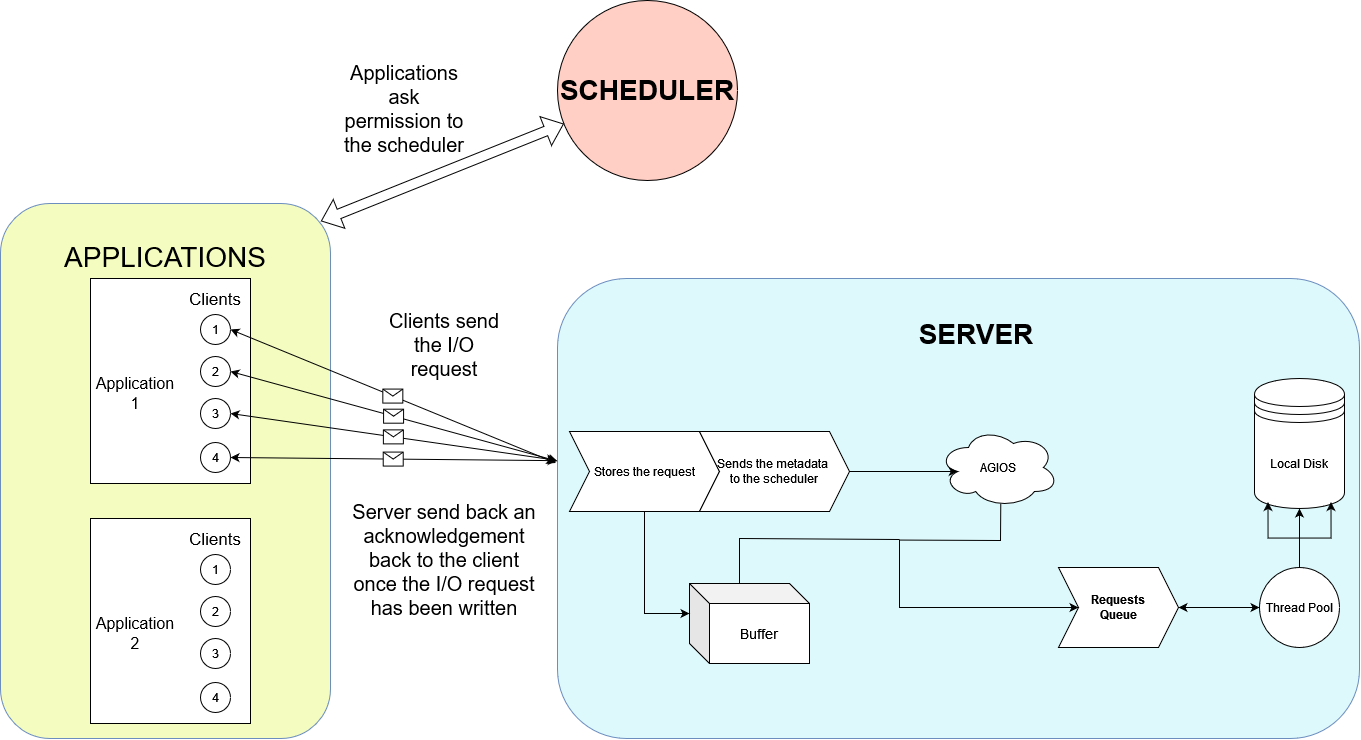

The diagram above was exported from draw.io. Its source (the exported page's mxGraphModel, read from the mxfile embedded in the PNG):
<mxGraphModel dx="2712" dy="1047" grid="1" gridSize="10" guides="1" tooltips="1" connect="1" arrows="1" fold="1" page="1" pageScale="1" pageWidth="827" pageHeight="1169" background="none" math="0" shadow="0">
  <root>
    <mxCell id="0" />
    <mxCell id="1" parent="0" />
    <mxCell id="jfLif52icVJWNrr7TmFA-16" value="" style="ellipse;whiteSpace=wrap;html=1;aspect=fixed;fillStyle=solid;fillColor=#FFCEC4;" vertex="1" parent="1">
      <mxGeometry x="-22" y="2" width="180" height="180" as="geometry" />
    </mxCell>
    <mxCell id="jfLif52icVJWNrr7TmFA-11" value="" style="rounded=1;whiteSpace=wrap;html=1;shadow=0;glass=0;fillColor=#F4FCC0;strokeColor=#6c8ebf;gradientColor=none;fillStyle=solid;" vertex="1" parent="1">
      <mxGeometry x="-579" y="205" width="330" height="535" as="geometry" />
    </mxCell>
    <mxCell id="jfLif52icVJWNrr7TmFA-9" value="" style="rounded=1;whiteSpace=wrap;html=1;shadow=0;glass=0;fillColor=#DEF9FC;strokeColor=#6c8ebf;gradientColor=none;fillStyle=solid;" vertex="1" parent="1">
      <mxGeometry x="-22" y="280" width="802" height="460" as="geometry" />
    </mxCell>
    <mxCell id="e3s2yQPe989o8rtI-bk0-4" value="AGIOS" style="ellipse;shape=cloud;whiteSpace=wrap;html=1;rounded=0;" parent="1" vertex="1">
      <mxGeometry x="359" y="429" width="120" height="80" as="geometry" />
    </mxCell>
    <mxCell id="e3s2yQPe989o8rtI-bk0-5" value="Local Disk" style="shape=datastore;whiteSpace=wrap;html=1;rounded=0;" parent="1" vertex="1">
      <mxGeometry x="675" y="380" width="90" height="130" as="geometry" />
    </mxCell>
    <mxCell id="e3s2yQPe989o8rtI-bk0-10" style="edgeStyle=orthogonalEdgeStyle;rounded=0;orthogonalLoop=1;jettySize=auto;html=1;entryX=0.5;entryY=1;entryDx=0;entryDy=0;" parent="1" source="e3s2yQPe989o8rtI-bk0-6" target="e3s2yQPe989o8rtI-bk0-5" edge="1">
      <mxGeometry relative="1" as="geometry" />
    </mxCell>
    <mxCell id="e3s2yQPe989o8rtI-bk0-15" style="edgeStyle=orthogonalEdgeStyle;rounded=0;orthogonalLoop=1;jettySize=auto;html=1;entryX=0.85;entryY=0.95;entryDx=0;entryDy=0;entryPerimeter=0;" parent="1" source="e3s2yQPe989o8rtI-bk0-6" target="e3s2yQPe989o8rtI-bk0-5" edge="1">
      <mxGeometry relative="1" as="geometry" />
    </mxCell>
    <mxCell id="e3s2yQPe989o8rtI-bk0-16" style="edgeStyle=orthogonalEdgeStyle;rounded=0;orthogonalLoop=1;jettySize=auto;html=1;entryX=0.15;entryY=0.95;entryDx=0;entryDy=0;entryPerimeter=0;" parent="1" source="e3s2yQPe989o8rtI-bk0-6" target="e3s2yQPe989o8rtI-bk0-5" edge="1">
      <mxGeometry relative="1" as="geometry" />
    </mxCell>
    <mxCell id="e3s2yQPe989o8rtI-bk0-6" value="Thread Pool" style="ellipse;whiteSpace=wrap;html=1;aspect=fixed;rounded=0;" parent="1" vertex="1">
      <mxGeometry x="680" y="569" width="80" height="80" as="geometry" />
    </mxCell>
    <mxCell id="e3s2yQPe989o8rtI-bk0-14" style="edgeStyle=orthogonalEdgeStyle;rounded=0;orthogonalLoop=1;jettySize=auto;html=1;entryX=0;entryY=0.5;entryDx=0;entryDy=0;startArrow=classic;startFill=1;" parent="1" source="e3s2yQPe989o8rtI-bk0-13" target="e3s2yQPe989o8rtI-bk0-6" edge="1">
      <mxGeometry relative="1" as="geometry" />
    </mxCell>
    <mxCell id="e3s2yQPe989o8rtI-bk0-13" value="&lt;div&gt;&lt;b&gt;Requests&lt;/b&gt;&lt;/div&gt;&lt;div&gt;&lt;b&gt;Queue&lt;/b&gt;&lt;/div&gt;" style="shape=step;perimeter=stepPerimeter;whiteSpace=wrap;html=1;fixedSize=1;rounded=0;" parent="1" vertex="1">
      <mxGeometry x="479" y="569" width="120" height="80" as="geometry" />
    </mxCell>
    <mxCell id="e3s2yQPe989o8rtI-bk0-18" value="" style="rounded=0;whiteSpace=wrap;html=1;" parent="1" vertex="1">
      <mxGeometry x="-489" y="280" width="160" height="205" as="geometry" />
    </mxCell>
    <mxCell id="e3s2yQPe989o8rtI-bk0-23" value="3" style="ellipse;whiteSpace=wrap;html=1;aspect=fixed;" parent="1" vertex="1">
      <mxGeometry x="-379" y="400" width="30" height="30" as="geometry" />
    </mxCell>
    <mxCell id="e3s2yQPe989o8rtI-bk0-24" value="2" style="ellipse;whiteSpace=wrap;html=1;aspect=fixed;" parent="1" vertex="1">
      <mxGeometry x="-379" y="358" width="30" height="30" as="geometry" />
    </mxCell>
    <mxCell id="e3s2yQPe989o8rtI-bk0-25" value="4" style="ellipse;whiteSpace=wrap;html=1;aspect=fixed;" parent="1" vertex="1">
      <mxGeometry x="-379" y="444" width="30" height="30" as="geometry" />
    </mxCell>
    <mxCell id="e3s2yQPe989o8rtI-bk0-26" value="&lt;font style=&quot;font-size: 16px;&quot;&gt;Application 1&lt;/font&gt;" style="text;html=1;strokeColor=none;fillColor=none;align=center;verticalAlign=middle;whiteSpace=wrap;rounded=0;" parent="1" vertex="1">
      <mxGeometry x="-479" y="372.5" width="70" height="45" as="geometry" />
    </mxCell>
    <mxCell id="e3s2yQPe989o8rtI-bk0-28" value="Stores the request" style="shape=step;perimeter=stepPerimeter;whiteSpace=wrap;html=1;fixedSize=1;" parent="1" vertex="1">
      <mxGeometry x="-10" y="433" width="150" height="80" as="geometry" />
    </mxCell>
    <mxCell id="e3s2yQPe989o8rtI-bk0-31" style="edgeStyle=orthogonalEdgeStyle;rounded=0;orthogonalLoop=1;jettySize=auto;html=1;entryX=0.16;entryY=0.55;entryDx=0;entryDy=0;entryPerimeter=0;" parent="1" source="e3s2yQPe989o8rtI-bk0-29" target="e3s2yQPe989o8rtI-bk0-4" edge="1">
      <mxGeometry relative="1" as="geometry" />
    </mxCell>
    <mxCell id="e3s2yQPe989o8rtI-bk0-29" value="&lt;div&gt;&lt;font style=&quot;font-size: 12px;&quot;&gt;Sends the metadata&amp;nbsp;&lt;/font&gt;&lt;/div&gt;&lt;div&gt;&lt;font style=&quot;font-size: 12px;&quot;&gt;to the scheduler&lt;/font&gt;&lt;/div&gt;" style="shape=step;perimeter=stepPerimeter;whiteSpace=wrap;html=1;fixedSize=1;" parent="1" vertex="1">
      <mxGeometry x="120" y="433" width="150" height="80" as="geometry" />
    </mxCell>
    <mxCell id="jfLif52icVJWNrr7TmFA-1" value="" style="rounded=0;whiteSpace=wrap;html=1;" vertex="1" parent="1">
      <mxGeometry x="-489" y="520" width="160" height="205" as="geometry" />
    </mxCell>
    <mxCell id="jfLif52icVJWNrr7TmFA-2" value="1" style="ellipse;whiteSpace=wrap;html=1;aspect=fixed;" vertex="1" parent="1">
      <mxGeometry x="-379" y="556" width="30" height="30" as="geometry" />
    </mxCell>
    <mxCell id="jfLif52icVJWNrr7TmFA-3" value="3" style="ellipse;whiteSpace=wrap;html=1;aspect=fixed;" vertex="1" parent="1">
      <mxGeometry x="-379" y="640" width="30" height="30" as="geometry" />
    </mxCell>
    <mxCell id="jfLif52icVJWNrr7TmFA-4" value="2" style="ellipse;whiteSpace=wrap;html=1;aspect=fixed;" vertex="1" parent="1">
      <mxGeometry x="-379" y="598" width="30" height="30" as="geometry" />
    </mxCell>
    <mxCell id="jfLif52icVJWNrr7TmFA-5" value="4" style="ellipse;whiteSpace=wrap;html=1;aspect=fixed;" vertex="1" parent="1">
      <mxGeometry x="-379" y="684" width="30" height="30" as="geometry" />
    </mxCell>
    <mxCell id="jfLif52icVJWNrr7TmFA-6" value="&lt;font style=&quot;font-size: 16px;&quot;&gt;Application 2&lt;br&gt;&lt;/font&gt;" style="text;html=1;strokeColor=none;fillColor=none;align=center;verticalAlign=middle;whiteSpace=wrap;rounded=0;" vertex="1" parent="1">
      <mxGeometry x="-479" y="612.5" width="70" height="45" as="geometry" />
    </mxCell>
    <mxCell id="jfLif52icVJWNrr7TmFA-10" value="&lt;b&gt;&lt;font style=&quot;font-size: 28px;&quot;&gt;SERVER&lt;/font&gt;&lt;/b&gt;" style="text;html=1;strokeColor=none;fillColor=none;align=center;verticalAlign=middle;whiteSpace=wrap;rounded=0;" vertex="1" parent="1">
      <mxGeometry x="267" y="297.5" width="260" height="77" as="geometry" />
    </mxCell>
    <mxCell id="jfLif52icVJWNrr7TmFA-12" value="&lt;font style=&quot;font-size: 28px;&quot;&gt;APPLICATIONS&lt;/font&gt;" style="text;html=1;strokeColor=none;fillColor=none;align=center;verticalAlign=middle;whiteSpace=wrap;rounded=0;" vertex="1" parent="1">
      <mxGeometry x="-559" y="177" width="290" height="163" as="geometry" />
    </mxCell>
    <mxCell id="jfLif52icVJWNrr7TmFA-15" value="&lt;b&gt;&lt;font style=&quot;font-size: 28px;&quot;&gt;SCHEDULER&lt;/font&gt;&lt;/b&gt;" style="text;html=1;strokeColor=none;fillColor=none;align=center;verticalAlign=middle;whiteSpace=wrap;rounded=0;" vertex="1" parent="1">
      <mxGeometry x="-12" y="72" width="160" height="40" as="geometry" />
    </mxCell>
    <mxCell id="jfLif52icVJWNrr7TmFA-17" value="" style="shape=flexArrow;endArrow=classic;startArrow=classic;html=1;rounded=0;exitX=0.971;exitY=0.033;exitDx=0;exitDy=0;exitPerimeter=0;" edge="1" parent="1" source="jfLif52icVJWNrr7TmFA-11" target="jfLif52icVJWNrr7TmFA-16">
      <mxGeometry width="100" height="100" relative="1" as="geometry">
        <mxPoint x="-248" y="240" as="sourcePoint" />
        <mxPoint x="-148" y="140" as="targetPoint" />
      </mxGeometry>
    </mxCell>
    <mxCell id="jfLif52icVJWNrr7TmFA-19" value="&lt;font style=&quot;font-size: 20px;&quot;&gt;Applications ask permission to the scheduler&lt;/font&gt;" style="text;html=1;strokeColor=none;fillColor=none;align=center;verticalAlign=middle;whiteSpace=wrap;rounded=0;" vertex="1" parent="1">
      <mxGeometry x="-240" y="60" width="130" height="100" as="geometry" />
    </mxCell>
    <mxCell id="jfLif52icVJWNrr7TmFA-20" value="" style="endArrow=classic;html=1;rounded=0;entryX=0;entryY=0.397;entryDx=0;entryDy=0;entryPerimeter=0;exitX=1;exitY=0.5;exitDx=0;exitDy=0;startArrow=classic;startFill=1;" edge="1" parent="1" source="e3s2yQPe989o8rtI-bk0-24" target="jfLif52icVJWNrr7TmFA-9">
      <mxGeometry relative="1" as="geometry">
        <mxPoint x="-210" y="390" as="sourcePoint" />
        <mxPoint x="100" y="360" as="targetPoint" />
      </mxGeometry>
    </mxCell>
    <mxCell id="jfLif52icVJWNrr7TmFA-21" value="" style="shape=message;html=1;outlineConnect=0;" vertex="1" parent="jfLif52icVJWNrr7TmFA-20">
      <mxGeometry width="20" height="14" relative="1" as="geometry">
        <mxPoint x="-10" y="-7" as="offset" />
      </mxGeometry>
    </mxCell>
    <mxCell id="jfLif52icVJWNrr7TmFA-22" value="" style="endArrow=classic;html=1;rounded=0;entryX=-0.002;entryY=0.395;entryDx=0;entryDy=0;entryPerimeter=0;exitX=1;exitY=0.5;exitDx=0;exitDy=0;startArrow=classic;startFill=1;" edge="1" parent="1" source="e3s2yQPe989o8rtI-bk0-23" target="jfLif52icVJWNrr7TmFA-9">
      <mxGeometry relative="1" as="geometry">
        <mxPoint x="-338" y="403" as="sourcePoint" />
        <mxPoint x="-12" y="492" as="targetPoint" />
      </mxGeometry>
    </mxCell>
    <mxCell id="jfLif52icVJWNrr7TmFA-23" value="" style="shape=message;html=1;outlineConnect=0;" vertex="1" parent="jfLif52icVJWNrr7TmFA-22">
      <mxGeometry width="20" height="14" relative="1" as="geometry">
        <mxPoint x="-10" y="-7" as="offset" />
      </mxGeometry>
    </mxCell>
    <mxCell id="jfLif52icVJWNrr7TmFA-24" value="" style="endArrow=classic;html=1;rounded=0;entryX=-0.001;entryY=0.396;entryDx=0;entryDy=0;entryPerimeter=0;exitX=1;exitY=0.5;exitDx=0;exitDy=0;startArrow=classic;startFill=1;" edge="1" parent="1" source="e3s2yQPe989o8rtI-bk0-25" target="jfLif52icVJWNrr7TmFA-9">
      <mxGeometry relative="1" as="geometry">
        <mxPoint x="-328" y="413" as="sourcePoint" />
        <mxPoint x="-2" y="502" as="targetPoint" />
      </mxGeometry>
    </mxCell>
    <mxCell id="jfLif52icVJWNrr7TmFA-25" value="" style="shape=message;html=1;outlineConnect=0;" vertex="1" parent="jfLif52icVJWNrr7TmFA-24">
      <mxGeometry width="20" height="14" relative="1" as="geometry">
        <mxPoint x="-10" y="-7" as="offset" />
      </mxGeometry>
    </mxCell>
    <mxCell id="jfLif52icVJWNrr7TmFA-26" value="" style="endArrow=classic;html=1;rounded=0;entryX=-0.002;entryY=0.401;entryDx=0;entryDy=0;entryPerimeter=0;exitX=1;exitY=0.5;exitDx=0;exitDy=0;startArrow=classic;startFill=1;" edge="1" parent="1" source="e3s2yQPe989o8rtI-bk0-21" target="jfLif52icVJWNrr7TmFA-9">
      <mxGeometry relative="1" as="geometry">
        <mxPoint x="-160" y="380" as="sourcePoint" />
        <mxPoint x="8" y="512" as="targetPoint" />
      </mxGeometry>
    </mxCell>
    <mxCell id="jfLif52icVJWNrr7TmFA-27" value="" style="shape=message;html=1;outlineConnect=0;" vertex="1" parent="jfLif52icVJWNrr7TmFA-26">
      <mxGeometry width="20" height="14" relative="1" as="geometry">
        <mxPoint x="-10" y="-7" as="offset" />
      </mxGeometry>
    </mxCell>
    <mxCell id="e3s2yQPe989o8rtI-bk0-21" value="1" style="ellipse;whiteSpace=wrap;html=1;aspect=fixed;" parent="1" vertex="1">
      <mxGeometry x="-379" y="316" width="30" height="30" as="geometry" />
    </mxCell>
    <mxCell id="jfLif52icVJWNrr7TmFA-28" value="&lt;font style=&quot;font-size: 20px;&quot;&gt;Clients send the I/O request &lt;/font&gt;" style="text;html=1;strokeColor=none;fillColor=none;align=center;verticalAlign=middle;whiteSpace=wrap;rounded=0;" vertex="1" parent="1">
      <mxGeometry x="-200" y="304" width="130" height="84" as="geometry" />
    </mxCell>
    <mxCell id="jfLif52icVJWNrr7TmFA-29" value="&lt;font style=&quot;font-size: 20px;&quot;&gt;Server send back an acknowledgement back to the client once the I/O request has been written&lt;br&gt;&lt;/font&gt;" style="text;html=1;strokeColor=none;fillColor=none;align=center;verticalAlign=middle;whiteSpace=wrap;rounded=0;" vertex="1" parent="1">
      <mxGeometry x="-230" y="516" width="190" height="90" as="geometry" />
    </mxCell>
    <mxCell id="jfLif52icVJWNrr7TmFA-30" value="&lt;font style=&quot;font-size: 14px;&quot;&gt;Buffer&lt;/font&gt;" style="shape=cube;whiteSpace=wrap;html=1;boundedLbl=1;backgroundOutline=1;darkOpacity=0.05;darkOpacity2=0.1;" vertex="1" parent="1">
      <mxGeometry x="110" y="585" width="120" height="80" as="geometry" />
    </mxCell>
    <mxCell id="jfLif52icVJWNrr7TmFA-31" style="edgeStyle=orthogonalEdgeStyle;rounded=0;orthogonalLoop=1;jettySize=auto;html=1;entryX=0;entryY=0;entryDx=0;entryDy=30;entryPerimeter=0;" edge="1" parent="1" source="e3s2yQPe989o8rtI-bk0-28" target="jfLif52icVJWNrr7TmFA-30">
      <mxGeometry relative="1" as="geometry" />
    </mxCell>
    <mxCell id="jfLif52icVJWNrr7TmFA-36" value="" style="endArrow=none;html=1;rounded=0;exitX=0;exitY=0;exitDx=50;exitDy=0;exitPerimeter=0;endFill=0;" edge="1" parent="1" source="jfLif52icVJWNrr7TmFA-30">
      <mxGeometry width="50" height="50" relative="1" as="geometry">
        <mxPoint x="300" y="630" as="sourcePoint" />
        <mxPoint x="320" y="541" as="targetPoint" />
        <Array as="points">
          <mxPoint x="160" y="540" />
        </Array>
      </mxGeometry>
    </mxCell>
    <mxCell id="jfLif52icVJWNrr7TmFA-38" value="" style="endArrow=none;html=1;rounded=0;exitX=0.519;exitY=0.943;exitDx=0;exitDy=0;exitPerimeter=0;endFill=0;" edge="1" parent="1">
      <mxGeometry width="50" height="50" relative="1" as="geometry">
        <mxPoint x="421.2800000000002" y="504.99999999999994" as="sourcePoint" />
        <mxPoint x="320" y="541.56" as="targetPoint" />
        <Array as="points">
          <mxPoint x="421" y="542" />
        </Array>
      </mxGeometry>
    </mxCell>
    <mxCell id="jfLif52icVJWNrr7TmFA-39" value="" style="endArrow=classic;html=1;rounded=0;entryX=0;entryY=0.5;entryDx=0;entryDy=0;" edge="1" parent="1" target="e3s2yQPe989o8rtI-bk0-13">
      <mxGeometry width="50" height="50" relative="1" as="geometry">
        <mxPoint x="320" y="541" as="sourcePoint" />
        <mxPoint x="420" y="600" as="targetPoint" />
        <Array as="points">
          <mxPoint x="320" y="609" />
        </Array>
      </mxGeometry>
    </mxCell>
    <mxCell id="jfLif52icVJWNrr7TmFA-40" value="&lt;font style=&quot;font-size: 17px;&quot;&gt;Clients&lt;/font&gt;" style="text;html=1;strokeColor=none;fillColor=none;align=center;verticalAlign=middle;whiteSpace=wrap;rounded=0;" vertex="1" parent="1">
      <mxGeometry x="-394" y="286" width="60" height="30" as="geometry" />
    </mxCell>
    <mxCell id="jfLif52icVJWNrr7TmFA-41" value="&lt;font style=&quot;font-size: 17px;&quot;&gt;Clients&lt;/font&gt;" style="text;html=1;strokeColor=none;fillColor=none;align=center;verticalAlign=middle;whiteSpace=wrap;rounded=0;" vertex="1" parent="1">
      <mxGeometry x="-394" y="526" width="60" height="30" as="geometry" />
    </mxCell>
  </root>
</mxGraphModel>